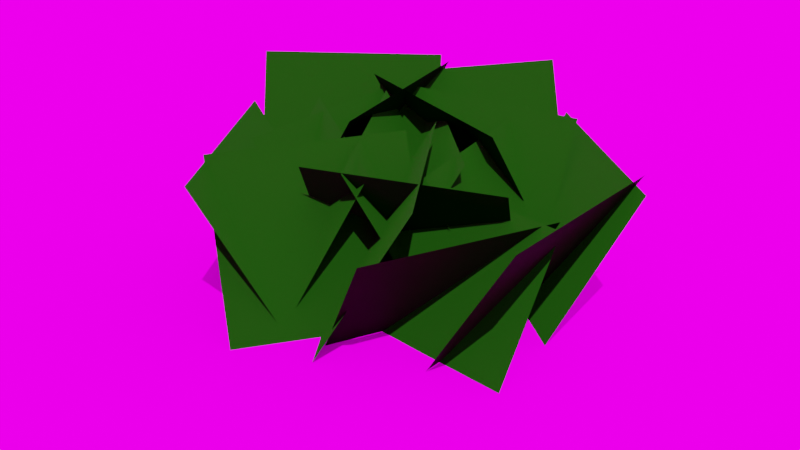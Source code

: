 # Source: Grass01.blend  (saved by Blender 4.2.66; exported with 4.5.12 LTS)
import bpy
from mathutils import Matrix  # noqa: F401  (used for matrix-valued properties, if any)

bpy.ops.wm.read_factory_settings(use_empty=True)
scene = bpy.context.scene
scene.name = 'Scene'

# ---- collections
col_misc = bpy.data.collections.new('Misc'); scene.collection.children.link(col_misc)
col_model = bpy.data.collections.new('Model'); scene.collection.children.link(col_model)

# ---- images (referenced by path relative to the original .blend; pixels are not part of the script)
import os
ASSET_DIR = os.environ.get("B2B_ASSET_DIR", "")  # directory of the original .blend (textures are referenced by path, not embedded)
HERE = os.path.dirname(os.path.abspath(__file__))  # packed textures are extracted next to this script under _unpacked/

def load_image(name, relpath, width, height, colorspace="sRGB"):
    """Load a texture the original file referenced (path relative to the .blend, or extracted next to this script)."""
    p = next((c for c in (os.path.join(HERE, relpath), os.path.join(ASSET_DIR, relpath)) if relpath and os.path.exists(c)), "")
    if p:
        img = bpy.data.images.load(p, check_existing=True)
        img.name = name
    else:  # same state as the original file: an image datablock whose file is absent (Cycles renders it pink)
        img = bpy.data.images.new(name, width, height)
        img.source = "FILE"
        img.filepath = "//" + (relpath or name)
    img.colorspace_settings.name = colorspace
    return img
img_grid_png = load_image('_Grid.png', '_Grid.png', 1024, 1024, 'sRGB')
img_grass01_alb_png = load_image('Grass01_ALB.png', 'Grass01_ALB.png', 1024, 1024, 'sRGB')
img_grass01_spe_png = load_image('Grass01_SPE.png', 'Grass01_SPE.png', 1024, 1024, 'Non-Color')

# ---- materials (node trees are filled in below, after node groups)
mat_grid = bpy.data.materials.new('_Grid')
mat_grid.use_transparent_shadow = False
mat_grass01 = bpy.data.materials.new('Grass01')

# ---- material node trees
mat_grid.use_nodes = True; mat_grid.node_tree.nodes.clear()
_N = mat_grid.node_tree.nodes; _L = mat_grid.node_tree.links
n0 = _N.new('ShaderNodeOutputMaterial'); n0.name = 'Material Output'; n0.location = (426, 297)
n1 = _N.new('ShaderNodeTexImage'); n1.name = 'Image Texture'; n1.location = (-280, 302)
n1.image = img_grid_png
n2 = _N.new('ShaderNodeBsdfPrincipled'); n2.name = 'Principled BSDF'; n2.location = (79, 311)
n2.inputs[2].default_value = 1.0
n2.inputs[3].default_value = 1.0
n2.inputs[27].default_value = (0.0, 0.0, 0.0, 1.0)
_L.new(n1.outputs[0], n2.inputs[0])
_L.new(n2.outputs[0], n0.inputs[0])
n0.is_active_output = True
mat_grass01.use_nodes = True; mat_grass01.node_tree.nodes.clear()
_N = mat_grass01.node_tree.nodes; _L = mat_grass01.node_tree.links
n0 = _N.new('ShaderNodeBsdfPrincipled'); n0.name = 'Principled BSDF'; n0.location = (125, 300)
n0.distribution = 'GGX'
n0.subsurface_method = 'RANDOM_WALK_SKIN'
n0.inputs[3].default_value = 1.05
n0.inputs[27].default_value = (0.0, 0.0, 0.0, 1.0)
n0.inputs[28].default_value = 1.0
n1 = _N.new('ShaderNodeOutputMaterial'); n1.name = 'Material Output'; n1.location = (459, 319)
n2 = _N.new('ShaderNodeTexImage'); n2.name = 'Image Texture'; n2.location = (-569, 438)
n2.image = img_grass01_alb_png
n3 = _N.new('ShaderNodeValToRGB'); n3.name = 'Color Ramp'; n3.location = (-200, 595)
while len(n3.color_ramp.elements) > 1: n3.color_ramp.elements.remove(n3.color_ramp.elements[-1])
n3.color_ramp.elements[0].position = 0.0; n3.color_ramp.elements[0].color = (0.0, 0.0, 0.0, 1.0)
_e = n3.color_ramp.elements.new(1.0); _e.color = (0.02416, 0.15, 0.008023, 1.0)
n4 = _N.new('ShaderNodeTexImage'); n4.name = 'Image Texture.001'; n4.location = (-572, 139)
n4.image = img_grass01_spe_png
n5 = _N.new('ShaderNodeInvert'); n5.name = 'Invert Color'; n5.location = (-154, 123)
_L.new(n2.outputs[0], n3.inputs[0])
_L.new(n4.outputs[0], n5.inputs[1])
_L.new(n2.outputs[1], n0.inputs[4])
_L.new(n0.outputs[0], n1.inputs[0])
_L.new(n3.outputs[0], n0.inputs[0])
_L.new(n5.outputs[0], n0.inputs[2])
n1.is_active_output = True

# ---- world
world_world = bpy.data.worlds.new('World'); scene.world = world_world
world_world.use_nodes = True; world_world.node_tree.nodes.clear()
_N = world_world.node_tree.nodes; _L = world_world.node_tree.links
n0 = _N.new('ShaderNodeOutputWorld'); n0.name = 'World Output'; n0.location = (300, 300)
n1 = _N.new('ShaderNodeBackground'); n1.name = 'Background'; n1.location = (10, 300)
n1.inputs[0].default_value = (1.0, 1.0, 1.0, 1.0)
_L.new(n1.outputs[0], n0.inputs[0])
n0.is_active_output = True
world_world.color = (0.05088, 0.05088, 0.05088)
world_world.use_sun_shadow = False
world_world.sun_shadow_jitter_overblur = 0.0

# ---- cameras
cam_camera_001 = bpy.data.cameras.new('Camera.001')

# ---- lights
light_sun = bpy.data.lights.new('Sun', 'SUN')
light_sun.transmission_factor = 0.0
light_sun.energy = 5.0

# ---- meshes
me_plane_003 = bpy.data.meshes.new('Plane.003')
me_plane_003.from_pydata([(-15.0, -15.0, -2.265e-06), (15.0, 15.0, 30.0), (-15.0, 15.0, 30.0), (15.0, 15.0, 2.265e-06), (15.0, -15.0, 30.0), (15.0, -15.0, -2.265e-06), (-15.0, -15.0, 30.0), (-15.0, 15.0, 2.265e-06)], [], [(3, 7, 0, 5), (1, 2, 7, 3), (4, 1, 3, 5), (2, 6, 0, 7)])
me_plane_003.polygons.foreach_set('use_smooth', [True] * 4)
_uv = me_plane_003.uv_layers.new(name='UVMap')
_uv.uv.foreach_set('vector', [15.5, 15.5, -14.5, 15.5, -14.5, -14.5, 15.5, -14.5, 15.5, 15.5, -14.5, 15.5, -14.5, -14.5, 15.5, -14.5, 15.5, 15.5, -14.5, 15.5, -14.5, -14.5, 15.5, -14.5, 15.5, 15.5, -14.5, 15.5, -14.5, -14.5, 15.5, -14.5])
me_plane_003.materials.append(mat_grid)
me_plane_003.update()
me_plane_003.normals_split_custom_set([tuple(v) for v in zip(*[iter([-0.5774, -0.5774, 0.5774, 0.5774, -0.5774, 0.5774, 0.7071, 9.048e-08, 0.7071, -0.7071, -3.411e-07, 0.7071, -0.7071, -0.7071, -1.326e-07, 0.7071, -0.7071, -9.89e-08, 0.5774, -0.5774, 0.5774, -0.5774, -0.5774, 0.5774, -1.0, -3.314e-07, 1.589e-08, -0.7071, -0.7071, -1.326e-07, -0.5774, -0.5774, 0.5774, -0.7071, -3.411e-07, 0.7071, 0.7071, -0.7071, -9.89e-08, 1.0, 2.789e-07, 6.358e-08, 0.7071, 9.048e-08, 0.7071, 0.5774, -0.5774, 0.5774])] * 3)])
me_plane_002 = bpy.data.meshes.new('Plane.002')
me_plane_002.from_pydata([(0.5022, 0.0, 0.4414), (0.5003, 0.0, -0.004459), (-0.03422, 0.0, 0.4466), (-0.03613, 0.0, 0.0007394), (8.789e-10, 0.5216, 0.00272), (0.0, 0.5197, 0.4449), (-8.789e-10, -0.0148, -0.00272), (0.0, -0.0167, 0.4394), (0.02619, 0.0, 0.4426), (0.02428, 0.0, 0.001715), (-0.5102, 0.0, 0.4404), (-0.5121, 0.0, -0.0003907), (0.0, 0.02421, -0.001407), (0.0, 0.0223, 0.4416), (-8.789e-10, -0.5122, 0.0005458), (0.0, -0.5141, 0.4436)], [], [(3, 1, 0, 2), (4, 6, 7, 5), (11, 9, 8, 10), (12, 14, 15, 13)])
me_plane_002.polygons.foreach_set('use_smooth', [True] * 4)
_uv = me_plane_002.uv_layers.new(name='UVMap')
_uv.uv.foreach_set('vector', [1.0, -5.96e-08, -5.96e-08, 0.0, 0.0, 1.0, 1.0, 1.0, 1.0, -5.96e-08, -5.96e-08, 0.0, 0.0, 1.0, 1.0, 1.0, 1.0, -5.96e-08, -5.96e-08, 0.0, 0.0, 1.0, 1.0, 1.0, 1.0, -5.96e-08, -5.96e-08, 0.0, 0.0, 1.0, 1.0, 1.0])
_ca = me_plane_002.color_attributes.new('Attribute', 'BYTE_COLOR', 'CORNER')
_ca.data.foreach_set('color', [0.001821, 0.001821, 0.001821, 1.0, 0.0, 0.0, 0.0, 1.0, 1.0, 0.0, 0.0, 1.0, 1.0, 0.0, 0.0, 1.0, 0.0, 0.0, 0.0, 1.0, 0.0, 0.0, 0.0, 1.0, 1.0, 0.0, 0.0, 1.0, 1.0, 0.0, 0.0, 1.0, 0.0, 0.0, 0.0, 1.0, 0.0, 0.0, 0.0, 1.0, 1.0, 0.0006071, 0.0006071, 1.0, 1.0, 0.0, 0.0, 1.0, 0.0, 0.0, 0.0, 1.0, 0.0, 0.0, 0.0, 1.0, 1.0, 0.0, 0.0, 1.0, 1.0, 0.0, 0.0, 1.0])
me_plane_002.materials.append(mat_grass01)
me_plane_002.update()
me_plane_002.normals_split_custom_set([tuple(v) for v in zip(*[iter([0.0004076, 4.371e-08, 1.0, 0.00428, 4.371e-08, 1.0, -0.003363, 4.371e-08, 1.0, -0.0004204, 4.371e-08, 1.0, 4.371e-08, -0.003317, 1.0, 4.371e-08, -0.004316, 1.0, 4.372e-08, 0.0004646, 1.0, 4.371e-08, -0.002483, 1.0, 0.00331, 4.371e-08, 1.0, 0.004329, 4.371e-08, 1.0, 0.0003597, 4.371e-08, 1.0, 0.003332, 4.371e-08, 1.0, 4.471e-08, -0.000408, 1.0, 4.47e-08, -0.004307, 1.0, 4.471e-08, 0.002483, 1.0, 4.471e-08, -0.0003548, 1.0])] * 3)])
me_plane_001 = bpy.data.meshes.new('Plane.001')
me_plane_001.from_pydata([(0.2931, 0.1005, 0.00272), (0.1403, 0.2694, 0.4032), (-0.0767, -0.2211, -0.00272), (-0.2295, -0.05213, 0.3978), (-0.206, -0.3366, 0.00272), (-0.1602, -0.5583, 0.3991), (0.2758, -0.2469, -0.00272), (0.3216, -0.4685, 0.3937), (-0.384, -0.00891, 0.00272), (-0.1737, -0.08331, 0.3901), (-0.2117, 0.4498, -0.00272), (-0.001411, 0.3754, 0.3847), (-0.06449, -0.1829, 0.00272), (0.02061, 0.03004, 0.4076), (-0.5159, 0.007792, -0.00272), (-0.4308, 0.2208, 0.4021), (0.2519, 0.1208, 0.00272), (0.2234, 0.338, 0.3788), (-0.2352, 0.06641, -0.00272), (-0.2636, 0.2836, 0.3734), (-0.3306, -0.1146, 0.00272), (-0.3726, -0.3114, 0.3289), (0.1467, -0.2253, -0.00272), (0.1048, -0.4222, 0.3235), (0.4865, -0.1878, 0.00272), (0.4165, 0.0174, 0.3723), (0.01976, -0.3372, -0.00272), (-0.05023, -0.132, 0.3669), (0.07836, -0.4296, 0.00272), (0.2783, -0.5133, 0.3723), (0.2763, 0.01874, -0.00272), (0.4762, -0.06505, 0.3669), (-0.1855, 0.3243, 0.00272), (-0.09578, 0.1017, 0.4374), (0.2727, 0.4982, -0.00272), (0.3624, 0.2756, 0.432), (0.206, 0.1342, 0.00272), (0.3648, 0.3141, 0.4374), (-0.1549, 0.4658, -0.00272), (0.003955, 0.6458, 0.432), (0.3955, 0.3531, 0.00272), (0.1624, 0.3531, 0.418), (0.3856, -0.1369, -0.00272), (0.1526, -0.1368, 0.4126), (0.5168, -0.0742, 0.00272), (0.6187, 0.1354, 0.418), (0.0804, 0.1487, -0.00272), (0.1823, 0.3583, 0.4126)], [], [(0, 1, 3, 2), (4, 5, 7, 6), (8, 9, 11, 10), (12, 13, 15, 14), (16, 17, 19, 18), (20, 21, 23, 22), (24, 25, 27, 26), (28, 29, 31, 30), (32, 33, 35, 34), (36, 37, 39, 38), (40, 41, 43, 42), (44, 45, 47, 46)])
me_plane_001.polygons.foreach_set('use_smooth', [True] * 12)
_uv = me_plane_001.uv_layers.new(name='UVMap')
_uv.uv.foreach_set('vector', [1.0, -5.96e-08, 1.0, 1.0, 0.0, 1.0, -5.96e-08, 0.0, 1.0, -5.96e-08, 1.0, 1.0, 0.0, 1.0, -5.96e-08, 0.0, 1.0, -5.96e-08, 1.0, 1.0, 0.0, 1.0, -5.96e-08, 0.0, 1.0, -5.96e-08, 1.0, 1.0, 0.0, 1.0, -5.96e-08, 0.0, 1.0, -5.96e-08, 1.0, 1.0, 0.0, 1.0, -5.96e-08, 0.0, 1.0, -5.96e-08, 1.0, 1.0, 0.0, 1.0, -5.96e-08, 0.0, 1.0, -5.96e-08, 1.0, 1.0, 0.0, 1.0, -5.96e-08, 0.0, 1.0, -5.96e-08, 1.0, 1.0, 0.0, 1.0, -5.96e-08, 0.0, 1.0, -5.96e-08, 1.0, 1.0, 0.0, 1.0, -5.96e-08, 0.0, 1.0, -5.96e-08, 1.0, 1.0, 0.0, 1.0, -5.96e-08, 0.0, 1.0, -5.96e-08, 1.0, 1.0, 0.0, 1.0, -5.96e-08, 0.0, 1.0, -5.96e-08, 1.0, 1.0, 0.0, 1.0, -5.96e-08, 0.0])
_ca = me_plane_001.color_attributes.new('Attribute', 'BYTE_COLOR', 'CORNER')
_ca.data.foreach_set('color', [0.0006071, 0.0006071, 0.0006071, 1.0, 1.0, 0.0, 0.0, 1.0, 1.0, 0.0, 0.0, 1.0, 0.0, 0.0, 0.0, 1.0, 0.0, 0.0, 0.0, 1.0, 1.0, 0.0, 0.0, 1.0, 1.0, 0.0003035, 0.0003035, 1.0, 0.007499, 0.007499, 0.007499, 1.0, 0.0, 0.0, 0.0, 1.0, 1.0, 0.0, 0.0, 1.0, 1.0, 0.004025, 0.004025, 1.0, 0.0, 0.0, 0.0, 1.0, 0.0, 0.0, 0.0, 1.0, 1.0, 0.0, 0.0, 1.0, 1.0, 0.0, 0.0, 1.0, 0.0, 0.0, 0.0, 1.0, 0.0, 0.0, 0.0, 1.0, 1.0, 0.0, 0.0, 1.0, 1.0, 0.0, 0.0, 1.0, 0.0, 0.0, 0.0, 1.0, 0.0, 0.0, 0.0, 1.0, 1.0, 0.0, 0.0, 1.0, 1.0, 0.0, 0.0, 1.0, 0.0, 0.0, 0.0, 1.0, 0.001518, 0.001518, 0.001518, 1.0, 1.0, 0.0, 0.0, 1.0, 1.0, 0.0, 0.0, 1.0, 0.0, 0.0, 0.0, 1.0, 0.0, 0.0, 0.0, 1.0, 1.0, 0.002732, 0.002732, 1.0, 1.0, 0.001518, 0.001518, 1.0, 0.0, 0.0, 0.0, 1.0, 0.0, 0.0, 0.0, 1.0, 1.0, 0.0, 0.0, 1.0, 1.0, 0.003677, 0.003677, 1.0, 0.0, 0.0, 0.0, 1.0, 0.0, 0.0, 0.0, 1.0, 1.0, 0.0, 0.0, 1.0, 1.0, 0.0, 0.0, 1.0, 0.0, 0.0, 0.0, 1.0, 0.0009106, 0.0009106, 0.0009106, 1.0, 1.0, 0.008023, 0.008023, 1.0, 1.0, 0.0, 0.0, 1.0, 0.0, 0.0, 0.0, 1.0, 0.0, 0.0, 0.0, 1.0, 1.0, 0.0, 0.0, 1.0, 1.0, 0.0006071, 0.0006071, 1.0, 0.0, 0.0, 0.0, 1.0])
me_plane_001.materials.append(mat_grass01)
me_plane_001.update()
me_plane_001.normals_split_custom_set([tuple(v) for v in zip(*[iter([-0.008916, -0.006663, 0.9999, -0.00101, -0.001916, 1.0, 0.001581, 0.0003727, 1.0, 0.0005201, 0.001547, 1.0, 0.01054, 0.004025, 0.9999, 0.001098, 0.0039, 1.0, -0.002287, 0.003242, 1.0, -0.001927, 0.0017, 1.0, 0.006234, 0.009516, 0.9999, 0.001189, 0.0005327, 1.0, 4.335e-05, -0.002589, 1.0, 0.001476, -0.00314, 1.0, -0.009679, 0.005614, 0.9999, -0.0001072, -0.0002376, 1.0, 0.002976, -0.001514, 1.0, 0.003603, -6.22e-05, 1.0, -0.01097, -0.001822, 0.9999, -0.001582, -0.002343, 1.0, 0.001833, -0.001984, 1.0, 0.001632, -0.0004625, 1.0, 0.0111, -0.001271, 0.9999, 0.002651, 0.002142, 1.0, -0.000756, 0.002956, 1.0, -0.001001, 0.001585, 1.0, -0.01128, -0.001186, 0.9999, -0.002921, -0.0001429, 1.0, 0.0003408, 0.0009305, 1.0, -0.0001423, 0.002337, 1.0, 0.002956, 0.01083, 0.9999, -0.001952, 0.003566, 1.0, -0.003355, 0.0004405, 1.0, -0.001922, -0.0001136, 1.0, 0.0113, 0.001501, 0.9999, 0.0007262, -0.0006874, 1.0, -0.002524, -0.001947, 1.0, -0.001918, -0.003461, 1.0, -0.009261, 0.006327, 0.9999, -0.002491, -0.002218, 1.0, -3.934e-05, -0.004502, 1.0, 0.001075, -0.003247, 1.0, -0.002939, -0.01104, 0.9999, -0.001116, -0.002461, 1.0, -0.001074, 0.001011, 1.0, -0.002706, 0.0009712, 1.0, -0.01042, 0.004012, 0.9999, -0.004288, -0.0009677, 1.0, -0.001322, -0.002503, 1.0, -0.0005718, -0.001056, 1.0])] * 3)])
me_plane_020 = bpy.data.meshes.new('Plane.020')
me_plane_020.from_pydata([(0.2931, 0.1005, 0.00272), (0.1403, 0.2694, 0.4032), (-0.0767, -0.2211, -0.00272), (-0.2295, -0.05213, 0.3978), (-0.206, -0.3366, 0.00272), (-0.1602, -0.5583, 0.3991), (0.2758, -0.2469, -0.00272), (0.3216, -0.4685, 0.3937), (-0.1053, 0.1721, 0.00272), (-0.2863, 0.03626, 0.3991), (0.1813, -0.2254, -0.00272), (0.0002597, -0.3613, 0.3937), (-0.384, -0.00891, 0.00272), (-0.1737, -0.08331, 0.3901), (-0.2117, 0.4498, -0.00272), (-0.001411, 0.3754, 0.3847), (-0.006921, 0.2819, 0.00272), (-0.1541, 0.4495, 0.3901), (-0.3813, -0.03433, -0.00272), (-0.5285, 0.1333, 0.3847), (-0.3917, -0.151, 0.00272), (-0.2267, -0.3103, 0.4076), (-0.04443, 0.1948, -0.00272), (0.1205, 0.03549, 0.4021), (-0.06449, -0.1829, 0.00272), (0.02061, 0.03004, 0.4076), (-0.5159, 0.007792, -0.00272), (-0.4308, 0.2208, 0.4021), (0.2519, 0.1208, 0.00272), (0.2234, 0.338, 0.3788), (-0.2352, 0.06641, -0.00272), (-0.2636, 0.2836, 0.3734), (-0.1435, -0.05362, 0.00272), (0.0482, -0.1597, 0.3788), (0.102, 0.3705, -0.00272), (0.2937, 0.2644, 0.3734), (-0.3306, -0.1146, 0.00272), (-0.3726, -0.3114, 0.3289), (0.1467, -0.2253, -0.00272), (0.1048, -0.4222, 0.3235), (-0.1274, -0.4979, 0.00272), (0.07027, -0.46, 0.3289), (-0.211, -0.01505, -0.00272), (-0.01331, 0.02284, 0.3235), (0.2001, -0.2625, 0.00272), (0.4079, -0.1692, 0.4032), (0.00831, 0.1885, -0.00272), (0.2161, 0.2817, 0.3978), (0.4865, -0.1878, 0.00272), (0.4165, 0.0174, 0.3723), (0.01976, -0.3372, -0.00272), (-0.05023, -0.132, 0.3669), (0.07836, -0.4296, 0.00272), (0.2783, -0.5133, 0.3723), (0.2763, 0.01874, -0.00272), (0.4762, -0.06505, 0.3669), (-0.1855, 0.3243, 0.00272), (-0.09578, 0.1017, 0.4374), (0.2727, 0.4982, -0.00272), (0.3624, 0.2756, 0.432), (0.206, 0.1342, 0.00272), (0.3648, 0.3141, 0.4374), (-0.1549, 0.4658, -0.00272), (0.003955, 0.6458, 0.432), (0.3955, 0.3531, 0.00272), (0.1624, 0.3531, 0.418), (0.3856, -0.1369, -0.00272), (0.1526, -0.1368, 0.4126), (0.5168, -0.0742, 0.00272), (0.6187, 0.1354, 0.418), (0.0804, 0.1487, -0.00272), (0.1823, 0.3583, 0.4126)], [], [(0, 1, 3, 2), (4, 5, 7, 6), (8, 9, 11, 10), (12, 13, 15, 14), (16, 17, 19, 18), (20, 21, 23, 22), (24, 25, 27, 26), (28, 29, 31, 30), (32, 33, 35, 34), (36, 37, 39, 38), (40, 41, 43, 42), (44, 45, 47, 46), (48, 49, 51, 50), (52, 53, 55, 54), (56, 57, 59, 58), (60, 61, 63, 62), (64, 65, 67, 66), (68, 69, 71, 70)])
me_plane_020.polygons.foreach_set('use_smooth', [True] * 18)
_uv = me_plane_020.uv_layers.new(name='UVMap')
_uv.uv.foreach_set('vector', [1.0, -5.96e-08, 1.0, 1.0, 0.0, 1.0, -5.96e-08, 0.0, 1.0, -5.96e-08, 1.0, 1.0, 0.0, 1.0, -5.96e-08, 0.0, 1.0, -5.96e-08, 1.0, 1.0, 0.0, 1.0, -5.96e-08, 0.0, 1.0, -5.96e-08, 1.0, 1.0, 0.0, 1.0, -5.96e-08, 0.0, 1.0, -5.96e-08, 1.0, 1.0, 0.0, 1.0, -5.96e-08, 0.0, 1.0, -5.96e-08, 1.0, 1.0, 0.0, 1.0, -5.96e-08, 0.0, 1.0, -5.96e-08, 1.0, 1.0, 0.0, 1.0, -5.96e-08, 0.0, 1.0, -5.96e-08, 1.0, 1.0, 0.0, 1.0, -5.96e-08, 0.0, 1.0, -5.96e-08, 1.0, 1.0, 0.0, 1.0, -5.96e-08, 0.0, 1.0, -5.96e-08, 1.0, 1.0, 0.0, 1.0, -5.96e-08, 0.0, 1.0, -5.96e-08, 1.0, 1.0, 0.0, 1.0, -5.96e-08, 0.0, 1.0, -5.96e-08, 1.0, 1.0, 0.0, 1.0, -5.96e-08, 0.0, 1.0, -5.96e-08, 1.0, 1.0, 0.0, 1.0, -5.96e-08, 0.0, 1.0, -5.96e-08, 1.0, 1.0, 0.0, 1.0, -5.96e-08, 0.0, 1.0, -5.96e-08, 1.0, 1.0, 0.0, 1.0, -5.96e-08, 0.0, 1.0, -5.96e-08, 1.0, 1.0, 0.0, 1.0, -5.96e-08, 0.0, 1.0, -5.96e-08, 1.0, 1.0, 0.0, 1.0, -5.96e-08, 0.0, 1.0, -5.96e-08, 1.0, 1.0, 0.0, 1.0, -5.96e-08, 0.0])
_ca = me_plane_020.color_attributes.new('Attribute', 'BYTE_COLOR', 'CORNER')
_ca.data.foreach_set('color', [0.002732, 0.002732, 0.002732, 1.0, 1.0, 0.0, 0.0, 1.0, 1.0, 0.0, 0.0, 1.0, 0.0006071, 0.0006071, 0.0006071, 1.0, 0.0, 0.0, 0.0, 1.0, 1.0, 0.0, 0.0, 1.0, 1.0, 0.0, 0.0, 1.0, 0.0, 0.0, 0.0, 1.0, 0.0, 0.0, 0.0, 1.0, 1.0, 0.0, 0.0, 1.0, 1.0, 0.0, 0.0, 1.0, 0.0003035, 0.0003035, 0.0003035, 1.0, 0.0, 0.0, 0.0, 1.0, 1.0, 0.0, 0.0, 1.0, 1.0, 0.0006071, 0.0006071, 1.0, 0.0003035, 0.0003035, 0.0003035, 1.0, 0.0, 0.0, 0.0, 1.0, 1.0, 0.0, 0.0, 1.0, 1.0, 0.0, 0.0, 1.0, 0.0, 0.0, 0.0, 1.0, 0.002428, 0.002428, 0.002428, 1.0, 1.0, 0.0, 0.0, 1.0, 1.0, 0.02843, 0.02843, 1.0, 0.0, 0.0, 0.0, 1.0, 0.0, 0.0, 0.0, 1.0, 1.0, 0.0, 0.0, 1.0, 1.0, 0.0, 0.0, 1.0, 0.0, 0.0, 0.0, 1.0, 0.0, 0.0, 0.0, 1.0, 1.0, 0.0003035, 0.0003035, 1.0, 1.0, 0.0, 0.0, 1.0, 0.0, 0.0, 0.0, 1.0, 0.0, 0.0, 0.0, 1.0, 1.0, 0.0, 0.0, 1.0, 1.0, 0.0, 0.0, 1.0, 0.0, 0.0, 0.0, 1.0, 0.0, 0.0, 0.0, 1.0, 1.0, 0.0, 0.0, 1.0, 1.0, 0.0, 0.0, 1.0, 0.0, 0.0, 0.0, 1.0, 0.0, 0.0, 0.0, 1.0, 1.0, 0.0, 0.0, 1.0, 1.0, 0.0, 0.0, 1.0, 0.0, 0.0, 0.0, 1.0, 0.0, 0.0, 0.0, 1.0, 1.0, 0.0, 0.0, 1.0, 1.0, 0.0, 0.0, 1.0, 0.0, 0.0, 0.0, 1.0, 0.0, 0.0, 0.0, 1.0, 1.0, 0.0, 0.0, 1.0, 1.0, 0.0, 0.0, 1.0, 0.0, 0.0, 0.0, 1.0, 0.0, 0.0, 0.0, 1.0, 1.0, 0.001821, 0.001821, 1.0, 1.0, 0.002428, 0.002428, 1.0, 0.0, 0.0, 0.0, 1.0, 0.0, 0.0, 0.0, 1.0, 1.0, 0.0, 0.0, 1.0, 1.0, 0.0, 0.0, 1.0, 0.004025, 0.004025, 0.004025, 1.0, 0.0, 0.0, 0.0, 1.0, 1.0, 0.0, 0.0, 1.0, 1.0, 0.003677, 0.003677, 1.0, 0.0006071, 0.0006071, 0.0006071, 1.0, 0.0, 0.0, 0.0, 1.0, 1.0, 0.001214, 0.001214, 1.0, 1.0, 0.003677, 0.003677, 1.0, 0.0, 0.0, 0.0, 1.0, 0.04519, 0.04519, 0.04519, 1.0, 1.0, 0.0, 0.0, 1.0, 1.0, 0.0, 0.0, 1.0, 0.0, 0.0, 0.0, 1.0])
me_plane_020.materials.append(mat_grass01)
me_plane_020.update()
me_plane_020.normals_split_custom_set([tuple(v) for v in zip(*[iter([-0.008916, -0.006663, 0.9999, -0.00101, -0.001916, 1.0, 0.001581, 0.0003727, 1.0, 0.0005201, 0.001547, 1.0, 0.01054, 0.004025, 0.9999, 0.001098, 0.0039, 1.0, -0.002287, 0.003242, 1.0, -0.001927, 0.0017, 1.0, 0.006384, -0.009082, 0.9999, 0.002021, -0.0002786, 1.0, -1.803e-05, 0.002508, 1.0, -0.001245, 0.001586, 1.0, 0.006234, 0.009516, 0.9999, 0.001189, 0.0005327, 1.0, 4.335e-05, -0.002589, 1.0, 0.001476, -0.00314, 1.0, -0.007519, -0.0083, 0.9999, 0.001091, -0.003135, 1.0, 0.003706, -0.0008948, 1.0, 0.002661, 0.0002317, 1.0, 0.008722, 0.006973, 0.9999, 0.001558, 0.002169, 1.0, -0.0008751, -0.0002929, 1.0, 0.000293, -0.001363, 1.0, -0.009679, 0.005614, 0.9999, -0.0001072, -0.0002376, 1.0, 0.002976, -0.001514, 1.0, 0.003603, -6.22e-05, 1.0, -0.01097, -0.001822, 0.9999, -0.001582, -0.002343, 1.0, 0.001833, -0.001984, 1.0, 0.001632, -0.0004625, 1.0, 0.006167, 0.009256, 0.9999, -0.0003313, 0.001153, 1.0, -0.002032, -0.001833, 1.0, -0.0006897, -0.002577, 1.0, 0.0111, -0.001271, 0.9999, 0.002651, 0.002142, 1.0, -0.000756, 0.002956, 1.0, -0.001001, 0.001585, 1.0, -0.0004524, 0.01119, 0.9999, -0.0004914, 0.003148, 1.0, 0.0001138, -0.000185, 1.0, 0.001472, 0.0001233, 1.0, -0.004867, 0.009993, 0.9999, -0.002842, 0.00113, 1.0, -0.001513, -0.001923, 1.0, -5.257e-05, -0.001314, 1.0, -0.01128, -0.001186, 0.9999, -0.002921, -0.0001429, 1.0, 0.0003408, 0.0009305, 1.0, -0.0001423, 0.002337, 1.0, 0.002956, 0.01083, 0.9999, -0.001952, 0.003566, 1.0, -0.003355, 0.0004405, 1.0, -0.001922, -0.0001136, 1.0, 0.0113, 0.001501, 0.9999, 0.0007262, -0.0006874, 1.0, -0.002524, -0.001947, 1.0, -0.001918, -0.003461, 1.0, -0.009261, 0.006327, 0.9999, -0.002491, -0.002218, 1.0, -3.934e-05, -0.004502, 1.0, 0.001075, -0.003247, 1.0, -0.002939, -0.01104, 0.9999, -0.001116, -0.002461, 1.0, -0.001074, 0.001011, 1.0, -0.002706, 0.0009712, 1.0, -0.01042, 0.004012, 0.9999, -0.004288, -0.0009677, 1.0, -0.001322, -0.002503, 1.0, -0.0005718, -0.001056, 1.0])] * 3)])

# ---- objects
ob_sun = bpy.data.objects.new('Sun', light_sun)
ob_grid = bpy.data.objects.new('Grid', me_plane_003)
ob_camera = bpy.data.objects.new('Camera', cam_camera_001)
ob_grass01_lod2 = bpy.data.objects.new('Grass01_LOD2', me_plane_002)
ob_grass01_lod1 = bpy.data.objects.new('Grass01_LOD1', me_plane_001)
ob_grass01_lod0 = bpy.data.objects.new('Grass01_LOD0', me_plane_020)

# ---- transforms, parenting, visibility, modifiers, constraints
ob_sun.location = (0.0, 0.0, 10.0)
ob_sun.rotation_euler = (0.5236, -0.0, -0.5236)
ob_grid.location = (0.0, 0.0, 0.0)
ob_grid.color = (0.8, 0.8, 0.8, 1.0)
ob_grid.visible_shadow = False
ob_camera.location = (-1.493, -1.915, 1.534)
ob_camera.rotation_euler = (1.057, 3.725e-09, -0.6554)
ob_grass01_lod2.location = (0.0, 0.0, 0.0)
ob_grass01_lod2.color = (0.8, 0.8, 0.8, 1.0)
ob_grass01_lod2.hide_render = True
ob_grass01_lod1.location = (0.0, 0.0, 0.0)
ob_grass01_lod1.color = (0.8, 0.8, 0.8, 1.0)
ob_grass01_lod1.hide_render = True
ob_grass01_lod0.location = (0.0, 0.0, 0.0)
ob_grass01_lod0.color = (0.8, 0.8, 0.8, 1.0)

# ---- collection membership
col_misc.objects.link(ob_sun)
col_misc.objects.link(ob_grid)
col_misc.objects.link(ob_camera)
col_model.objects.link(ob_grass01_lod2)
col_model.objects.link(ob_grass01_lod1)
col_model.objects.link(ob_grass01_lod0)

# ---- scene / render settings (as saved in the file)
scene.camera = ob_camera
scene.frame_start = 1; scene.frame_end = 250; scene.frame_set(0)
scene.render.engine = 'BLENDER_EEVEE_NEXT'
scene.cycles.sampling_pattern = 'TABULATED_SOBOL'
scene.view_settings.look = 'High Contrast'
scene.view_settings.view_transform = 'Filmic'
bpy.context.view_layer.update()
